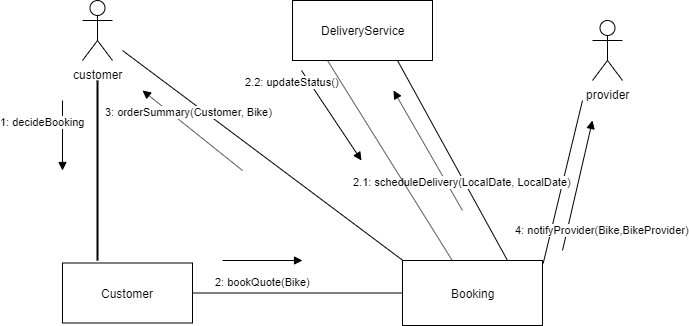

The diagram above was exported from draw.io. Its source (the exported page's mxGraphModel, read from the mxfile embedded in the PNG):
<mxGraphModel dx="782" dy="388" grid="1" gridSize="10" guides="1" tooltips="1" connect="1" arrows="1" fold="1" page="1" pageScale="1" pageWidth="827" pageHeight="1169" math="0" shadow="0">
  <root>
    <mxCell id="EoG1kr6-wxlYVNPkRzxC-0" />
    <mxCell id="EoG1kr6-wxlYVNPkRzxC-1" parent="EoG1kr6-wxlYVNPkRzxC-0" />
    <mxCell id="EoG1kr6-wxlYVNPkRzxC-2" value="provider" style="shape=umlActor;verticalLabelPosition=bottom;labelBackgroundColor=#ffffff;verticalAlign=top;html=1;" parent="EoG1kr6-wxlYVNPkRzxC-1" vertex="1">
      <mxGeometry x="80" y="40" width="30" height="60" as="geometry" />
    </mxCell>
    <mxCell id="EoG1kr6-wxlYVNPkRzxC-3" value="BikeProvider" style="html=1;" parent="EoG1kr6-wxlYVNPkRzxC-1" vertex="1">
      <mxGeometry x="55" y="200" width="145" height="80" as="geometry" />
    </mxCell>
    <mxCell id="EoG1kr6-wxlYVNPkRzxC-4" value="Bike" style="html=1;" parent="EoG1kr6-wxlYVNPkRzxC-1" vertex="1">
      <mxGeometry x="420" y="200" width="150" height="80" as="geometry" />
    </mxCell>
    <mxCell id="EoG1kr6-wxlYVNPkRzxC-5" value="" style="line;strokeWidth=1;fillColor=none;align=left;verticalAlign=middle;spacingTop=-1;spacingLeft=3;spacingRight=3;rotatable=0;labelPosition=right;points=[];portConstraint=eastwest;" parent="EoG1kr6-wxlYVNPkRzxC-1" vertex="1">
      <mxGeometry x="200" y="236" width="220" height="8" as="geometry" />
    </mxCell>
    <mxCell id="EoG1kr6-wxlYVNPkRzxC-7" value="" style="line;strokeWidth=2;direction=south;html=1;" parent="EoG1kr6-wxlYVNPkRzxC-1" vertex="1">
      <mxGeometry x="90" y="120" width="10" height="80" as="geometry" />
    </mxCell>
    <mxCell id="EoG1kr6-wxlYVNPkRzxC-8" value="1: Bike returned" style="html=1;verticalAlign=bottom;endArrow=block;" parent="EoG1kr6-wxlYVNPkRzxC-1" edge="1">
      <mxGeometry x="-0.1429" y="10" width="80" relative="1" as="geometry">
        <mxPoint x="127" y="120" as="sourcePoint" />
        <mxPoint x="127" y="190" as="targetPoint" />
        <mxPoint as="offset" />
      </mxGeometry>
    </mxCell>
    <mxCell id="EoG1kr6-wxlYVNPkRzxC-9" value="recordCollected(bikeId, BikeProvider)" style="html=1;verticalAlign=bottom;endArrow=block;" parent="EoG1kr6-wxlYVNPkRzxC-1" edge="1">
      <mxGeometry x="1" y="-20" width="80" relative="1" as="geometry">
        <mxPoint x="210" y="260" as="sourcePoint" />
        <mxPoint x="300" y="260" as="targetPoint" />
        <mxPoint as="offset" />
      </mxGeometry>
    </mxCell>
  </root>
</mxGraphModel>